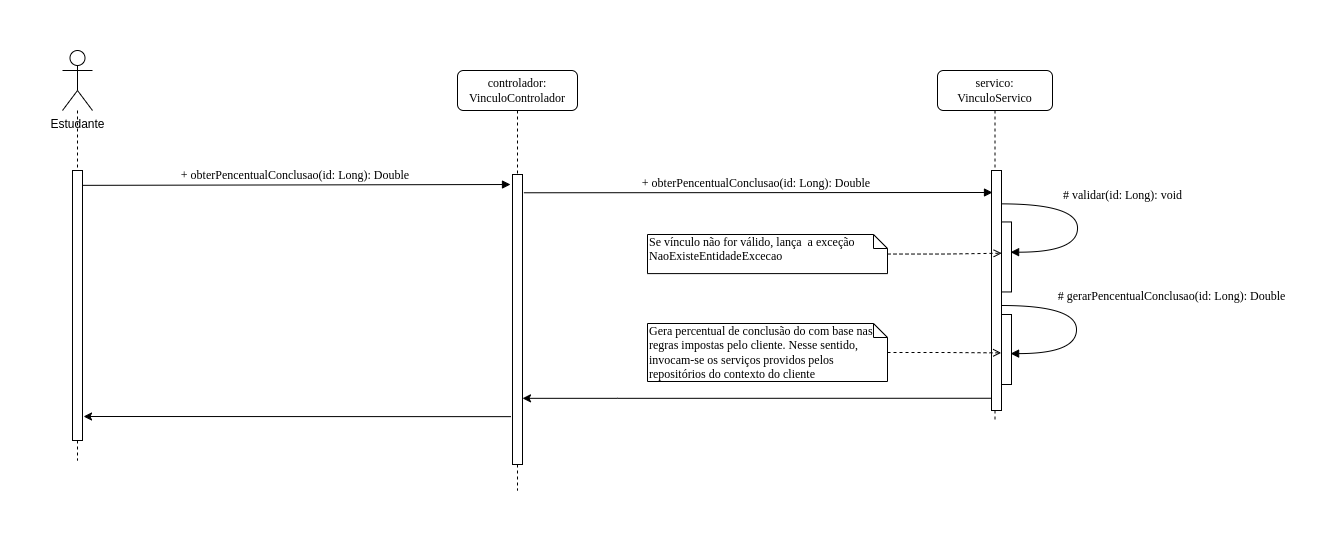

The diagram above was exported from draw.io. Its source (the exported page's mxGraphModel, read from the mxfile embedded in the PNG):
<mxGraphModel dx="1376" dy="276" grid="1" gridSize="10" guides="1" tooltips="1" connect="1" arrows="1" fold="1" page="1" pageScale="1" pageWidth="827" pageHeight="1169" math="0" shadow="0">
  <root>
    <mxCell id="Zw34-HtZguHP_QCe0MH5-0" />
    <mxCell id="Zw34-HtZguHP_QCe0MH5-1" parent="Zw34-HtZguHP_QCe0MH5-0" />
    <mxCell id="4gn9agpqnQ_dJbp1AtBP-0" value="servico: FiltroDisciplinaServico" style="shape=umlLifeline;perimeter=lifelinePerimeter;whiteSpace=wrap;html=1;container=1;collapsible=0;recursiveResize=0;outlineConnect=0;rounded=1;shadow=0;comic=0;labelBackgroundColor=none;strokeWidth=1;fontFamily=Verdana;fontSize=12;align=center;" parent="Zw34-HtZguHP_QCe0MH5-1" vertex="1">
      <mxGeometry x="635" y="385" width="120" height="355" as="geometry" />
    </mxCell>
    <mxCell id="4gn9agpqnQ_dJbp1AtBP-1" value="" style="html=1;points=[];perimeter=orthogonalPerimeter;rounded=0;shadow=0;comic=0;labelBackgroundColor=none;strokeWidth=1;fontFamily=Verdana;fontSize=12;align=center;" parent="4gn9agpqnQ_dJbp1AtBP-0" vertex="1">
      <mxGeometry x="55" y="100" width="10" height="240" as="geometry" />
    </mxCell>
    <mxCell id="4gn9agpqnQ_dJbp1AtBP-2" value="" style="html=1;points=[];perimeter=orthogonalPerimeter;rounded=0;shadow=0;comic=0;labelBackgroundColor=none;strokeWidth=1;fontFamily=Verdana;fontSize=12;align=center;" parent="4gn9agpqnQ_dJbp1AtBP-0" vertex="1">
      <mxGeometry x="65" y="151.45000000000002" width="10" height="70" as="geometry" />
    </mxCell>
    <mxCell id="4gn9agpqnQ_dJbp1AtBP-3" value="# validar(parametros: Map&amp;lt;String, Object&amp;gt;): void" style="html=1;verticalAlign=bottom;endArrow=block;labelBackgroundColor=none;fontFamily=Verdana;fontSize=12;elbow=vertical;edgeStyle=orthogonalEdgeStyle;curved=1;entryX=0.909;entryY=0.432;entryDx=0;entryDy=0;entryPerimeter=0;" parent="4gn9agpqnQ_dJbp1AtBP-0" target="4gn9agpqnQ_dJbp1AtBP-2" edge="1">
      <mxGeometry x="-0.2063" y="100" relative="1" as="geometry">
        <mxPoint x="65" y="133.55" as="sourcePoint" />
        <mxPoint x="70" y="81.45" as="targetPoint" />
        <Array as="points">
          <mxPoint x="140" y="133.55" />
          <mxPoint x="140" y="181.55" />
        </Array>
        <mxPoint as="offset" />
      </mxGeometry>
    </mxCell>
    <mxCell id="4gn9agpqnQ_dJbp1AtBP-4" value="" style="html=1;points=[];perimeter=orthogonalPerimeter;rounded=0;shadow=0;comic=0;labelBackgroundColor=none;strokeWidth=1;fontFamily=Verdana;fontSize=12;align=center;" parent="4gn9agpqnQ_dJbp1AtBP-0" vertex="1">
      <mxGeometry x="65" y="244" width="10" height="70" as="geometry" />
    </mxCell>
    <mxCell id="4gn9agpqnQ_dJbp1AtBP-5" value="controlador: DisciplinaControlador" style="shape=umlLifeline;perimeter=lifelinePerimeter;whiteSpace=wrap;html=1;container=1;collapsible=0;recursiveResize=0;outlineConnect=0;rounded=1;shadow=0;comic=0;labelBackgroundColor=none;strokeWidth=1;fontFamily=Verdana;fontSize=12;align=center;" parent="Zw34-HtZguHP_QCe0MH5-1" vertex="1">
      <mxGeometry x="155" y="385" width="120" height="420" as="geometry" />
    </mxCell>
    <mxCell id="4gn9agpqnQ_dJbp1AtBP-6" value="" style="html=1;points=[];perimeter=orthogonalPerimeter;rounded=0;shadow=0;comic=0;labelBackgroundColor=none;strokeWidth=1;fontFamily=Verdana;fontSize=12;align=center;" parent="4gn9agpqnQ_dJbp1AtBP-5" vertex="1">
      <mxGeometry x="55" y="104" width="10" height="290" as="geometry" />
    </mxCell>
    <mxCell id="4gn9agpqnQ_dJbp1AtBP-7" value="+ buscarDisciplinasPorFiltro(parametros: Map&amp;lt;String, Object&amp;gt;): Set&amp;lt;DisciplinaDTO&amp;gt;" style="html=1;verticalAlign=bottom;endArrow=block;labelBackgroundColor=none;fontFamily=Verdana;fontSize=12;edgeStyle=elbowEdgeStyle;elbow=vertical;exitX=1.14;exitY=0.063;exitDx=0;exitDy=0;exitPerimeter=0;" parent="Zw34-HtZguHP_QCe0MH5-1" source="4gn9agpqnQ_dJbp1AtBP-6" edge="1">
      <mxGeometry relative="1" as="geometry">
        <mxPoint x="455" y="535" as="sourcePoint" />
        <mxPoint x="690" y="507" as="targetPoint" />
        <Array as="points">
          <mxPoint x="460" y="507" />
        </Array>
      </mxGeometry>
    </mxCell>
    <mxCell id="4gn9agpqnQ_dJbp1AtBP-8" value="# filtrar(parametros: Map&amp;lt;String, Object&amp;gt;): Set&amp;lt;DisciplinaDTO&amp;gt;" style="html=1;verticalAlign=bottom;endArrow=block;labelBackgroundColor=none;fontFamily=Verdana;fontSize=12;elbow=vertical;edgeStyle=orthogonalEdgeStyle;curved=1;entryX=0.909;entryY=0.432;entryDx=0;entryDy=0;entryPerimeter=0;" parent="Zw34-HtZguHP_QCe0MH5-1" edge="1">
      <mxGeometry x="-0.2063" y="140" relative="1" as="geometry">
        <mxPoint x="700" y="620.0034782608695" as="sourcePoint" />
        <mxPoint x="709.0900000000001" y="668.0999999999999" as="targetPoint" />
        <Array as="points">
          <mxPoint x="775" y="619.96" />
          <mxPoint x="775" y="667.96" />
        </Array>
        <mxPoint y="-3" as="offset" />
      </mxGeometry>
    </mxCell>
    <mxCell id="4gn9agpqnQ_dJbp1AtBP-15" style="edgeStyle=orthogonalEdgeStyle;rounded=0;orthogonalLoop=1;jettySize=auto;html=1;dashed=1;endArrow=open;endFill=0;entryX=-0.033;entryY=0.548;entryDx=0;entryDy=0;entryPerimeter=0;" parent="Zw34-HtZguHP_QCe0MH5-1" source="4gn9agpqnQ_dJbp1AtBP-10" target="4gn9agpqnQ_dJbp1AtBP-4" edge="1">
      <mxGeometry relative="1" as="geometry" />
    </mxCell>
    <mxCell id="4gn9agpqnQ_dJbp1AtBP-10" value="Filtra disciplinas com base no algoritmo desenvolvido pelo cliente. Nesse sentido, invocam-se os serviços providos pelos repositórios do contexto do cliente" style="shape=note;whiteSpace=wrap;html=1;size=14;verticalAlign=top;align=left;spacingTop=-6;rounded=0;shadow=0;comic=0;labelBackgroundColor=none;strokeWidth=1;fontFamily=Verdana;fontSize=12" parent="Zw34-HtZguHP_QCe0MH5-1" vertex="1">
      <mxGeometry x="345" y="638" width="240" height="58" as="geometry" />
    </mxCell>
    <mxCell id="4gn9agpqnQ_dJbp1AtBP-14" style="edgeStyle=orthogonalEdgeStyle;rounded=0;orthogonalLoop=1;jettySize=auto;html=1;endArrow=open;endFill=0;dashed=1;entryX=0.019;entryY=0.447;entryDx=0;entryDy=0;entryPerimeter=0;" parent="Zw34-HtZguHP_QCe0MH5-1" source="4gn9agpqnQ_dJbp1AtBP-12" target="4gn9agpqnQ_dJbp1AtBP-2" edge="1">
      <mxGeometry relative="1" as="geometry" />
    </mxCell>
    <mxCell id="4gn9agpqnQ_dJbp1AtBP-12" value="Se algum parâmetro não for válido, lança&amp;nbsp; a exceção RegraNegocioExcecao" style="shape=note;whiteSpace=wrap;html=1;size=14;verticalAlign=top;align=left;spacingTop=-6;rounded=0;shadow=0;comic=0;labelBackgroundColor=none;strokeWidth=1;fontFamily=Verdana;fontSize=12" parent="Zw34-HtZguHP_QCe0MH5-1" vertex="1">
      <mxGeometry x="345" y="549" width="240" height="39.1" as="geometry" />
    </mxCell>
    <mxCell id="4gn9agpqnQ_dJbp1AtBP-13" style="edgeStyle=orthogonalEdgeStyle;rounded=0;orthogonalLoop=1;jettySize=auto;html=1;endArrow=classic;endFill=1;exitX=0;exitY=0.949;exitDx=0;exitDy=0;exitPerimeter=0;" parent="Zw34-HtZguHP_QCe0MH5-1" source="4gn9agpqnQ_dJbp1AtBP-1" target="4gn9agpqnQ_dJbp1AtBP-6" edge="1">
      <mxGeometry relative="1" as="geometry">
        <mxPoint x="285" y="712" as="targetPoint" />
        <Array as="points">
          <mxPoint x="315" y="713" />
          <mxPoint x="315" y="713" />
        </Array>
        <mxPoint x="665" y="748" as="sourcePoint" />
      </mxGeometry>
    </mxCell>
    <mxCell id="K5P4f5YV62j-gNxt829b-0" value="" style="edgeStyle=orthogonalEdgeStyle;rounded=0;orthogonalLoop=1;jettySize=auto;html=1;dashed=1;endArrow=none;endFill=0;" parent="Zw34-HtZguHP_QCe0MH5-1" source="K5P4f5YV62j-gNxt829b-1" edge="1">
      <mxGeometry relative="1" as="geometry">
        <mxPoint x="-300" y="775" as="targetPoint" />
        <mxPoint x="-157" y="465" as="sourcePoint" />
      </mxGeometry>
    </mxCell>
    <mxCell id="K5P4f5YV62j-gNxt829b-1" value="Estudante" style="shape=umlActor;verticalLabelPosition=bottom;verticalAlign=top;html=1;" parent="Zw34-HtZguHP_QCe0MH5-1" vertex="1">
      <mxGeometry x="-315" y="365" width="30" height="60" as="geometry" />
    </mxCell>
    <mxCell id="K5P4f5YV62j-gNxt829b-2" value="" style="html=1;points=[];perimeter=orthogonalPerimeter;" parent="Zw34-HtZguHP_QCe0MH5-1" vertex="1">
      <mxGeometry x="-305" y="485" width="10" height="270" as="geometry" />
    </mxCell>
    <mxCell id="_jmZVDD0cSuiC7IZxQKS-0" value="+ buscarDisciplinasPorFiltro(filtro: String, parametros: Map&amp;lt;String, Object&amp;gt;): Set&amp;lt;DisciplinaDTO&amp;gt;" style="html=1;verticalAlign=bottom;endArrow=block;labelBackgroundColor=none;fontFamily=Verdana;fontSize=12;edgeStyle=elbowEdgeStyle;elbow=vertical;exitX=0.989;exitY=0.055;exitDx=0;exitDy=0;exitPerimeter=0;entryX=-0.2;entryY=0.036;entryDx=0;entryDy=0;entryPerimeter=0;" parent="Zw34-HtZguHP_QCe0MH5-1" source="K5P4f5YV62j-gNxt829b-2" target="4gn9agpqnQ_dJbp1AtBP-6" edge="1">
      <mxGeometry relative="1" as="geometry">
        <mxPoint x="-256.8299999999999" y="503.62" as="sourcePoint" />
        <mxPoint x="185" y="503" as="targetPoint" />
        <Array as="points">
          <mxPoint y="499" />
        </Array>
      </mxGeometry>
    </mxCell>
    <mxCell id="_jmZVDD0cSuiC7IZxQKS-1" style="edgeStyle=orthogonalEdgeStyle;rounded=0;orthogonalLoop=1;jettySize=auto;html=1;endArrow=classic;endFill=1;exitX=-0.148;exitY=0.835;exitDx=0;exitDy=0;exitPerimeter=0;entryX=1.038;entryY=0.911;entryDx=0;entryDy=0;entryPerimeter=0;" parent="Zw34-HtZguHP_QCe0MH5-1" source="4gn9agpqnQ_dJbp1AtBP-6" edge="1" target="K5P4f5YV62j-gNxt829b-2">
      <mxGeometry relative="1" as="geometry">
        <mxPoint x="-219" y="731" as="targetPoint" />
        <Array as="points" />
      </mxGeometry>
    </mxCell>
  </root>
</mxGraphModel>